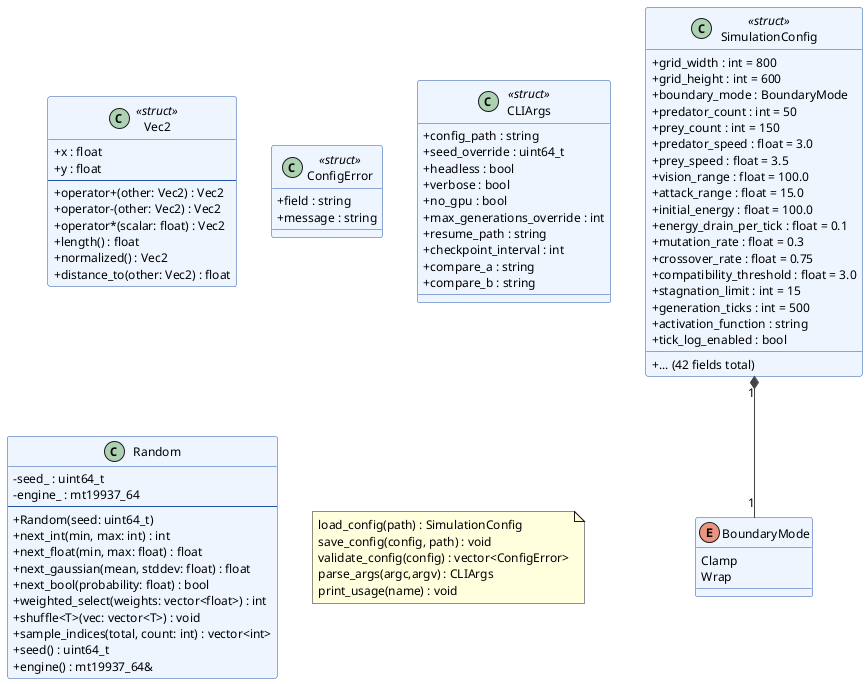

The diagram above was rendered by PlantUML. Its source (embedded in the PNG):
@startuml core_classes
skinparam classAttributeIconSize 0
skinparam classBorderColor #2255AA
skinparam classBackgroundColor #EEF4FF
skinparam ArrowColor #444444
skinparam shadowing false
skinparam defaultFontSize 12

class Vec2 <<struct>> {
  + x : float
  + y : float
  --
  + operator+(other: Vec2) : Vec2
  + operator-(other: Vec2) : Vec2
  + operator*(scalar: float) : Vec2
  + length() : float
  + normalized() : Vec2
  + distance_to(other: Vec2) : float
}

enum BoundaryMode {
  Clamp
  Wrap
}

class SimulationConfig <<struct>> {
  + grid_width : int = 800
  + grid_height : int = 600
  + boundary_mode : BoundaryMode
  + predator_count : int = 50
  + prey_count : int = 150
  + predator_speed : float = 3.0
  + prey_speed : float = 3.5
  + vision_range : float = 100.0
  + attack_range : float = 15.0
  + initial_energy : float = 100.0
  + energy_drain_per_tick : float = 0.1
  + mutation_rate : float = 0.3
  + crossover_rate : float = 0.75
  + compatibility_threshold : float = 3.0
  + stagnation_limit : int = 15
  + generation_ticks : int = 500
  + activation_function : string
  + tick_log_enabled : bool
  + ... (42 fields total)
}

class ConfigError <<struct>> {
  + field : string
  + message : string
}

class CLIArgs <<struct>> {
  + config_path : string
  + seed_override : uint64_t
  + headless : bool
  + verbose : bool
  + no_gpu : bool
  + max_generations_override : int
  + resume_path : string
  + checkpoint_interval : int
  + compare_a : string
  + compare_b : string
}

class Random {
  - seed_ : uint64_t
  - engine_ : mt19937_64
  --
  + Random(seed: uint64_t)
  + next_int(min, max: int) : int
  + next_float(min, max: float) : float
  + next_gaussian(mean, stddev: float) : float
  + next_bool(probability: float) : bool
  + weighted_select(weights: vector<float>) : int
  + shuffle<T>(vec: vector<T>) : void
  + sample_indices(total, count: int) : vector<int>
  + seed() : uint64_t
  + engine() : mt19937_64&
}

note "load_config(path) : SimulationConfig\nsave_config(config, path) : void\nvalidate_config(config) : vector<ConfigError>\nparse_args(argc,argv) : CLIArgs\nprint_usage(name) : void" as FreeFunc

SimulationConfig "1" *-- "1" BoundaryMode

@enduml